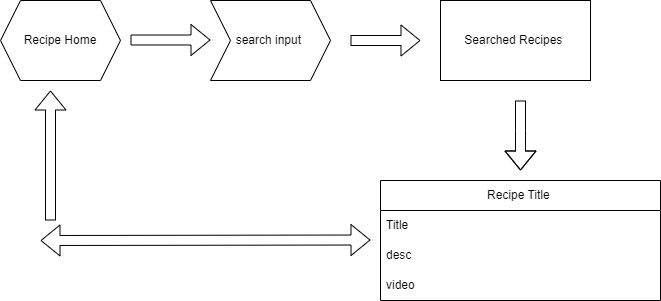

The diagram above was exported from draw.io. Its source (the exported page's mxGraphModel, read from the mxfile embedded in the PNG):
<mxGraphModel dx="794" dy="446" grid="1" gridSize="10" guides="1" tooltips="1" connect="1" arrows="1" fold="1" page="1" pageScale="1" pageWidth="850" pageHeight="1100" math="0" shadow="0">
  <root>
    <mxCell id="0" />
    <mxCell id="1" parent="0" />
    <mxCell id="uQpne3lkyjO_pdWY5BKE-2" value="Recipe Home" style="shape=hexagon;perimeter=hexagonPerimeter2;whiteSpace=wrap;html=1;fixedSize=1;" parent="1" vertex="1">
      <mxGeometry x="100" y="40" width="120" height="80" as="geometry" />
    </mxCell>
    <mxCell id="uQpne3lkyjO_pdWY5BKE-4" value="" style="shape=flexArrow;endArrow=classic;html=1;rounded=0;" parent="1" edge="1">
      <mxGeometry width="50" height="50" relative="1" as="geometry">
        <mxPoint x="230" y="79.5" as="sourcePoint" />
        <mxPoint x="310" y="79.5" as="targetPoint" />
      </mxGeometry>
    </mxCell>
    <mxCell id="uQpne3lkyjO_pdWY5BKE-5" value="search input&amp;nbsp;" style="shape=step;perimeter=stepPerimeter;whiteSpace=wrap;html=1;fixedSize=1;" parent="1" vertex="1">
      <mxGeometry x="310" y="40" width="120" height="80" as="geometry" />
    </mxCell>
    <mxCell id="uQpne3lkyjO_pdWY5BKE-7" value="" style="shape=flexArrow;endArrow=classic;html=1;rounded=0;" parent="1" edge="1">
      <mxGeometry width="50" height="50" relative="1" as="geometry">
        <mxPoint x="450" y="80" as="sourcePoint" />
        <mxPoint x="520" y="80" as="targetPoint" />
      </mxGeometry>
    </mxCell>
    <mxCell id="CMyh-QQXh2L3XSZw5UQQ-1" value="Searched Recipes&amp;nbsp;" style="rounded=0;whiteSpace=wrap;html=1;" vertex="1" parent="1">
      <mxGeometry x="540" y="40" width="150" height="80" as="geometry" />
    </mxCell>
    <mxCell id="CMyh-QQXh2L3XSZw5UQQ-3" value="" style="shape=flexArrow;endArrow=classic;html=1;rounded=0;" edge="1" parent="1">
      <mxGeometry width="50" height="50" relative="1" as="geometry">
        <mxPoint x="620" y="140" as="sourcePoint" />
        <mxPoint x="620" y="210" as="targetPoint" />
        <Array as="points">
          <mxPoint x="620" y="170" />
        </Array>
      </mxGeometry>
    </mxCell>
    <mxCell id="CMyh-QQXh2L3XSZw5UQQ-7" value="Recipe Title&amp;nbsp;" style="swimlane;fontStyle=0;childLayout=stackLayout;horizontal=1;startSize=30;horizontalStack=0;resizeParent=1;resizeParentMax=0;resizeLast=0;collapsible=1;marginBottom=0;whiteSpace=wrap;html=1;" vertex="1" parent="1">
      <mxGeometry x="480" y="220" width="280" height="120" as="geometry" />
    </mxCell>
    <mxCell id="CMyh-QQXh2L3XSZw5UQQ-8" value="Title&amp;nbsp;" style="text;strokeColor=none;fillColor=none;align=left;verticalAlign=middle;spacingLeft=4;spacingRight=4;overflow=hidden;points=[[0,0.5],[1,0.5]];portConstraint=eastwest;rotatable=0;whiteSpace=wrap;html=1;" vertex="1" parent="CMyh-QQXh2L3XSZw5UQQ-7">
      <mxGeometry y="30" width="280" height="30" as="geometry" />
    </mxCell>
    <mxCell id="CMyh-QQXh2L3XSZw5UQQ-9" value="desc" style="text;strokeColor=none;fillColor=none;align=left;verticalAlign=middle;spacingLeft=4;spacingRight=4;overflow=hidden;points=[[0,0.5],[1,0.5]];portConstraint=eastwest;rotatable=0;whiteSpace=wrap;html=1;" vertex="1" parent="CMyh-QQXh2L3XSZw5UQQ-7">
      <mxGeometry y="60" width="280" height="30" as="geometry" />
    </mxCell>
    <mxCell id="CMyh-QQXh2L3XSZw5UQQ-10" value="video&amp;nbsp;" style="text;strokeColor=none;fillColor=none;align=left;verticalAlign=middle;spacingLeft=4;spacingRight=4;overflow=hidden;points=[[0,0.5],[1,0.5]];portConstraint=eastwest;rotatable=0;whiteSpace=wrap;html=1;" vertex="1" parent="CMyh-QQXh2L3XSZw5UQQ-7">
      <mxGeometry y="90" width="280" height="30" as="geometry" />
    </mxCell>
    <mxCell id="CMyh-QQXh2L3XSZw5UQQ-13" value="" style="shape=flexArrow;endArrow=classic;startArrow=classic;html=1;rounded=0;" edge="1" parent="1">
      <mxGeometry width="100" height="100" relative="1" as="geometry">
        <mxPoint x="140" y="280" as="sourcePoint" />
        <mxPoint x="470" y="279.5" as="targetPoint" />
      </mxGeometry>
    </mxCell>
    <mxCell id="CMyh-QQXh2L3XSZw5UQQ-14" value="" style="shape=flexArrow;endArrow=classic;html=1;rounded=0;" edge="1" parent="1">
      <mxGeometry width="50" height="50" relative="1" as="geometry">
        <mxPoint x="150" y="260" as="sourcePoint" />
        <mxPoint x="150" y="130" as="targetPoint" />
      </mxGeometry>
    </mxCell>
  </root>
</mxGraphModel>